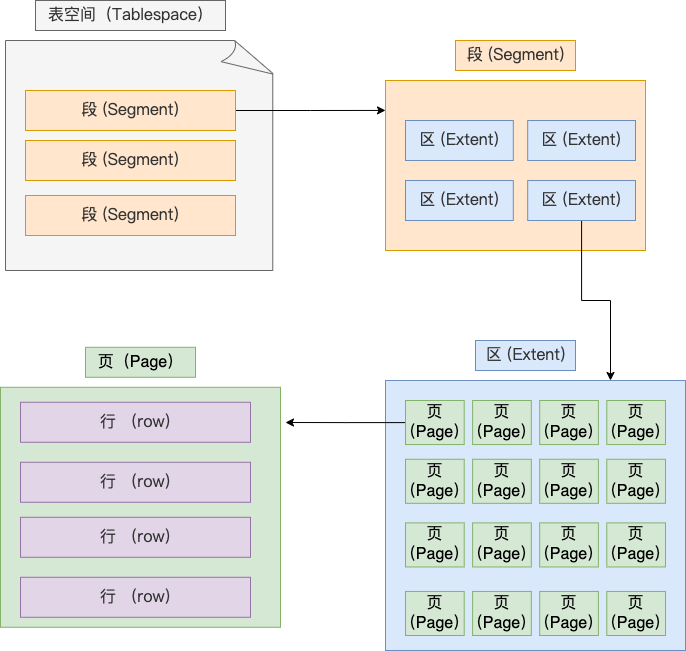

The diagram above was exported from draw.io. Its source (the exported page's mxGraphModel, read from the mxfile embedded in the PNG):
<mxGraphModel dx="1096" dy="683" grid="1" gridSize="10" guides="1" tooltips="1" connect="1" arrows="1" fold="1" page="1" pageScale="1" pageWidth="827" pageHeight="1169" math="0" shadow="0">
  <root>
    <mxCell id="0" />
    <mxCell id="1" parent="0" />
    <mxCell id="1v9pkHRaAY73gTpPJXot-26" value="" style="rounded=0;whiteSpace=wrap;html=1;fontSize=16;fillColor=#dae8fc;strokeColor=#6c8ebf;labelBackgroundColor=none;" vertex="1" parent="1">
      <mxGeometry x="460" y="450" width="300" height="270" as="geometry" />
    </mxCell>
    <mxCell id="1v9pkHRaAY73gTpPJXot-1" value="" style="whiteSpace=wrap;html=1;shape=mxgraph.basic.document;fillColor=#f5f5f5;strokeColor=#666666;fontColor=#333333;labelBackgroundColor=none;" vertex="1" parent="1">
      <mxGeometry x="80" y="110" width="270" height="230" as="geometry" />
    </mxCell>
    <mxCell id="1v9pkHRaAY73gTpPJXot-2" value="表空间（&lt;span style=&quot;color: rgb(51, 51, 51); font-family: &amp;quot;PingFang SC&amp;quot;, Avenir, Tahoma, Arial, &amp;quot;Lantinghei SC&amp;quot;, &amp;quot;Microsoft Yahei&amp;quot;, &amp;quot;Hiragino Sans GB&amp;quot;, &amp;quot;Microsoft Sans Serif&amp;quot;, &amp;quot;WenQuanYi Micro Hei&amp;quot;, Helvetica, sans-serif; font-size: 16px; text-align: start;&quot;&gt;Tablespace&lt;/span&gt;）" style="text;html=1;align=center;verticalAlign=middle;resizable=0;points=[];autosize=1;strokeColor=#666666;fillColor=#f5f5f5;fontSize=16;labelBackgroundColor=none;fontColor=#333333;" vertex="1" parent="1">
      <mxGeometry x="110" y="70" width="190" height="30" as="geometry" />
    </mxCell>
    <mxCell id="1v9pkHRaAY73gTpPJXot-69" style="edgeStyle=orthogonalEdgeStyle;rounded=0;orthogonalLoop=1;jettySize=auto;html=1;entryX=0;entryY=0.176;entryDx=0;entryDy=0;entryPerimeter=0;fontSize=16;labelBackgroundColor=none;" edge="1" parent="1" source="1v9pkHRaAY73gTpPJXot-3" target="1v9pkHRaAY73gTpPJXot-6">
      <mxGeometry relative="1" as="geometry" />
    </mxCell>
    <mxCell id="1v9pkHRaAY73gTpPJXot-3" value="&lt;span style=&quot;color: rgb(51, 51, 51); font-family: &amp;quot;PingFang SC&amp;quot;, Avenir, Tahoma, Arial, &amp;quot;Lantinghei SC&amp;quot;, &amp;quot;Microsoft Yahei&amp;quot;, &amp;quot;Hiragino Sans GB&amp;quot;, &amp;quot;Microsoft Sans Serif&amp;quot;, &amp;quot;WenQuanYi Micro Hei&amp;quot;, Helvetica, sans-serif; text-align: start;&quot;&gt;段 (Segment)&lt;/span&gt;" style="rounded=0;whiteSpace=wrap;html=1;fontSize=16;fillColor=#ffe6cc;strokeColor=#d79b00;labelBackgroundColor=none;" vertex="1" parent="1">
      <mxGeometry x="100" y="160" width="210" height="40" as="geometry" />
    </mxCell>
    <mxCell id="1v9pkHRaAY73gTpPJXot-4" value="&lt;span style=&quot;color: rgb(51, 51, 51); font-family: &amp;quot;PingFang SC&amp;quot;, Avenir, Tahoma, Arial, &amp;quot;Lantinghei SC&amp;quot;, &amp;quot;Microsoft Yahei&amp;quot;, &amp;quot;Hiragino Sans GB&amp;quot;, &amp;quot;Microsoft Sans Serif&amp;quot;, &amp;quot;WenQuanYi Micro Hei&amp;quot;, Helvetica, sans-serif; text-align: start;&quot;&gt;段 (Segment)&lt;/span&gt;" style="rounded=0;whiteSpace=wrap;html=1;fontSize=16;fillColor=#ffe6cc;strokeColor=#d79b00;labelBackgroundColor=none;" vertex="1" parent="1">
      <mxGeometry x="100" y="210" width="210" height="40" as="geometry" />
    </mxCell>
    <mxCell id="1v9pkHRaAY73gTpPJXot-5" value="&lt;span style=&quot;color: rgb(51, 51, 51); font-family: &amp;quot;PingFang SC&amp;quot;, Avenir, Tahoma, Arial, &amp;quot;Lantinghei SC&amp;quot;, &amp;quot;Microsoft Yahei&amp;quot;, &amp;quot;Hiragino Sans GB&amp;quot;, &amp;quot;Microsoft Sans Serif&amp;quot;, &amp;quot;WenQuanYi Micro Hei&amp;quot;, Helvetica, sans-serif; text-align: start;&quot;&gt;段 (Segment)&lt;/span&gt;" style="rounded=0;whiteSpace=wrap;html=1;fontSize=16;fillColor=#ffe6cc;strokeColor=#d79b00;labelBackgroundColor=none;" vertex="1" parent="1">
      <mxGeometry x="100" y="265" width="210" height="40" as="geometry" />
    </mxCell>
    <mxCell id="1v9pkHRaAY73gTpPJXot-6" value="" style="rounded=0;whiteSpace=wrap;html=1;fontSize=16;fillColor=#ffe6cc;strokeColor=#d79b00;labelBackgroundColor=none;" vertex="1" parent="1">
      <mxGeometry x="460" y="150" width="260" height="170" as="geometry" />
    </mxCell>
    <mxCell id="1v9pkHRaAY73gTpPJXot-9" value="&lt;meta charset=&quot;utf-8&quot;&gt;&lt;span style=&quot;color: rgb(51, 51, 51); font-family: &amp;quot;PingFang SC&amp;quot;, Avenir, Tahoma, Arial, &amp;quot;Lantinghei SC&amp;quot;, &amp;quot;Microsoft Yahei&amp;quot;, &amp;quot;Hiragino Sans GB&amp;quot;, &amp;quot;Microsoft Sans Serif&amp;quot;, &amp;quot;WenQuanYi Micro Hei&amp;quot;, Helvetica, sans-serif; font-size: 16px; font-style: normal; font-variant-ligatures: normal; font-variant-caps: normal; font-weight: 400; letter-spacing: normal; orphans: 2; text-align: start; text-indent: 0px; text-transform: none; widows: 2; word-spacing: 0px; -webkit-text-stroke-width: 0px; text-decoration-thickness: initial; text-decoration-style: initial; text-decoration-color: initial; float: none; display: inline !important;&quot;&gt;段 (Segment)&lt;/span&gt;" style="text;html=1;align=center;verticalAlign=middle;resizable=0;points=[];autosize=1;strokeColor=#d79b00;fillColor=#ffe6cc;fontSize=16;labelBackgroundColor=none;" vertex="1" parent="1">
      <mxGeometry x="530" y="110" width="120" height="30" as="geometry" />
    </mxCell>
    <mxCell id="1v9pkHRaAY73gTpPJXot-27" value="&lt;meta charset=&quot;utf-8&quot;&gt;&lt;span style=&quot;color: rgb(51, 51, 51); font-family: &amp;quot;PingFang SC&amp;quot;, Avenir, Tahoma, Arial, &amp;quot;Lantinghei SC&amp;quot;, &amp;quot;Microsoft Yahei&amp;quot;, &amp;quot;Hiragino Sans GB&amp;quot;, &amp;quot;Microsoft Sans Serif&amp;quot;, &amp;quot;WenQuanYi Micro Hei&amp;quot;, Helvetica, sans-serif; font-size: 16px; font-style: normal; font-variant-ligatures: normal; font-variant-caps: normal; font-weight: 400; letter-spacing: normal; orphans: 2; text-align: start; text-indent: 0px; text-transform: none; widows: 2; word-spacing: 0px; -webkit-text-stroke-width: 0px; text-decoration-thickness: initial; text-decoration-style: initial; text-decoration-color: initial; float: none; display: inline !important;&quot;&gt;区 (Extent)&lt;/span&gt;" style="text;html=1;align=center;verticalAlign=middle;resizable=0;points=[];autosize=1;strokeColor=#6c8ebf;fillColor=#dae8fc;fontSize=16;labelBackgroundColor=none;" vertex="1" parent="1">
      <mxGeometry x="550" y="410" width="100" height="30" as="geometry" />
    </mxCell>
    <mxCell id="1v9pkHRaAY73gTpPJXot-71" style="edgeStyle=orthogonalEdgeStyle;rounded=0;orthogonalLoop=1;jettySize=auto;html=1;fontSize=16;labelBackgroundColor=none;" edge="1" parent="1" source="1v9pkHRaAY73gTpPJXot-45">
      <mxGeometry relative="1" as="geometry">
        <mxPoint x="360" y="492" as="targetPoint" />
      </mxGeometry>
    </mxCell>
    <mxCell id="1v9pkHRaAY73gTpPJXot-45" value="页（Page）" style="rounded=0;whiteSpace=wrap;html=1;fontSize=16;fillColor=#d5e8d4;strokeColor=#82b366;labelBackgroundColor=none;" vertex="1" parent="1">
      <mxGeometry x="480" y="470" width="58.70967741935484" height="44.0625" as="geometry" />
    </mxCell>
    <mxCell id="1v9pkHRaAY73gTpPJXot-46" value="页（Page）" style="rounded=0;whiteSpace=wrap;html=1;fontSize=16;fillColor=#d5e8d4;strokeColor=#82b366;labelBackgroundColor=none;" vertex="1" parent="1">
      <mxGeometry x="547.0967741935484" y="470" width="58.70967741935484" height="44.0625" as="geometry" />
    </mxCell>
    <mxCell id="1v9pkHRaAY73gTpPJXot-47" value="页（Page）" style="rounded=0;whiteSpace=wrap;html=1;fontSize=16;fillColor=#d5e8d4;strokeColor=#82b366;labelBackgroundColor=none;" vertex="1" parent="1">
      <mxGeometry x="614.1935483870968" y="470" width="58.70967741935484" height="44.0625" as="geometry" />
    </mxCell>
    <mxCell id="1v9pkHRaAY73gTpPJXot-48" value="页（Page）" style="rounded=0;whiteSpace=wrap;html=1;fontSize=16;fillColor=#d5e8d4;strokeColor=#82b366;labelBackgroundColor=none;" vertex="1" parent="1">
      <mxGeometry x="681.2903225806451" y="470" width="58.70967741935484" height="44.0625" as="geometry" />
    </mxCell>
    <mxCell id="1v9pkHRaAY73gTpPJXot-49" value="页（Page）" style="rounded=0;whiteSpace=wrap;html=1;fontSize=16;fillColor=#d5e8d4;strokeColor=#82b366;labelBackgroundColor=none;" vertex="1" parent="1">
      <mxGeometry x="480" y="528.75" width="58.70967741935484" height="44.0625" as="geometry" />
    </mxCell>
    <mxCell id="1v9pkHRaAY73gTpPJXot-50" value="页（Page）" style="rounded=0;whiteSpace=wrap;html=1;fontSize=16;fillColor=#d5e8d4;strokeColor=#82b366;labelBackgroundColor=none;" vertex="1" parent="1">
      <mxGeometry x="547.0967741935484" y="528.75" width="58.70967741935484" height="44.0625" as="geometry" />
    </mxCell>
    <mxCell id="1v9pkHRaAY73gTpPJXot-51" value="页（Page）" style="rounded=0;whiteSpace=wrap;html=1;fontSize=16;fillColor=#d5e8d4;strokeColor=#82b366;labelBackgroundColor=none;" vertex="1" parent="1">
      <mxGeometry x="614.1935483870968" y="528.75" width="58.70967741935484" height="44.0625" as="geometry" />
    </mxCell>
    <mxCell id="1v9pkHRaAY73gTpPJXot-52" value="页（Page）" style="rounded=0;whiteSpace=wrap;html=1;fontSize=16;fillColor=#d5e8d4;strokeColor=#82b366;labelBackgroundColor=none;" vertex="1" parent="1">
      <mxGeometry x="681.2903225806451" y="528.75" width="58.70967741935484" height="44.0625" as="geometry" />
    </mxCell>
    <mxCell id="1v9pkHRaAY73gTpPJXot-53" value="页（Page）" style="rounded=0;whiteSpace=wrap;html=1;fontSize=16;fillColor=#d5e8d4;strokeColor=#82b366;labelBackgroundColor=none;" vertex="1" parent="1">
      <mxGeometry x="480" y="592.3958333333334" width="58.70967741935484" height="44.0625" as="geometry" />
    </mxCell>
    <mxCell id="1v9pkHRaAY73gTpPJXot-54" value="页（Page）" style="rounded=0;whiteSpace=wrap;html=1;fontSize=16;fillColor=#d5e8d4;strokeColor=#82b366;labelBackgroundColor=none;" vertex="1" parent="1">
      <mxGeometry x="547.0967741935484" y="592.3958333333334" width="58.70967741935484" height="44.0625" as="geometry" />
    </mxCell>
    <mxCell id="1v9pkHRaAY73gTpPJXot-55" value="页（Page）" style="rounded=0;whiteSpace=wrap;html=1;fontSize=16;fillColor=#d5e8d4;strokeColor=#82b366;labelBackgroundColor=none;" vertex="1" parent="1">
      <mxGeometry x="614.1935483870968" y="592.3958333333334" width="58.70967741935484" height="44.0625" as="geometry" />
    </mxCell>
    <mxCell id="1v9pkHRaAY73gTpPJXot-56" value="页（Page）" style="rounded=0;whiteSpace=wrap;html=1;fontSize=16;fillColor=#d5e8d4;strokeColor=#82b366;labelBackgroundColor=none;" vertex="1" parent="1">
      <mxGeometry x="681.2903225806451" y="592.3958333333334" width="58.70967741935484" height="44.0625" as="geometry" />
    </mxCell>
    <mxCell id="1v9pkHRaAY73gTpPJXot-57" value="页（Page）" style="rounded=0;whiteSpace=wrap;html=1;fontSize=16;fillColor=#d5e8d4;strokeColor=#82b366;labelBackgroundColor=none;" vertex="1" parent="1">
      <mxGeometry x="480" y="660.9375" width="58.70967741935484" height="44.0625" as="geometry" />
    </mxCell>
    <mxCell id="1v9pkHRaAY73gTpPJXot-58" value="页（Page）" style="rounded=0;whiteSpace=wrap;html=1;fontSize=16;fillColor=#d5e8d4;strokeColor=#82b366;labelBackgroundColor=none;" vertex="1" parent="1">
      <mxGeometry x="547.0967741935484" y="660.9375" width="58.70967741935484" height="44.0625" as="geometry" />
    </mxCell>
    <mxCell id="1v9pkHRaAY73gTpPJXot-59" value="页（Page）" style="rounded=0;whiteSpace=wrap;html=1;fontSize=16;fillColor=#d5e8d4;strokeColor=#82b366;labelBackgroundColor=none;" vertex="1" parent="1">
      <mxGeometry x="614.1935483870968" y="660.9375" width="58.70967741935484" height="44.0625" as="geometry" />
    </mxCell>
    <mxCell id="1v9pkHRaAY73gTpPJXot-60" value="页（Page）" style="rounded=0;whiteSpace=wrap;html=1;fontSize=16;fillColor=#d5e8d4;strokeColor=#82b366;labelBackgroundColor=none;" vertex="1" parent="1">
      <mxGeometry x="681.2903225806451" y="660.9375" width="58.70967741935484" height="44.0625" as="geometry" />
    </mxCell>
    <mxCell id="1v9pkHRaAY73gTpPJXot-62" value="" style="rounded=0;whiteSpace=wrap;html=1;fontSize=16;fillColor=#d5e8d4;strokeColor=#82b366;labelBackgroundColor=none;" vertex="1" parent="1">
      <mxGeometry x="75" y="456.78" width="280" height="240" as="geometry" />
    </mxCell>
    <mxCell id="1v9pkHRaAY73gTpPJXot-63" value="&lt;meta charset=&quot;utf-8&quot;&gt;&lt;span style=&quot;color: rgb(0, 0, 0); font-family: Helvetica; font-size: 16px; font-style: normal; font-variant-ligatures: normal; font-variant-caps: normal; font-weight: 400; letter-spacing: normal; orphans: 2; text-align: center; text-indent: 0px; text-transform: none; widows: 2; word-spacing: 0px; -webkit-text-stroke-width: 0px; text-decoration-thickness: initial; text-decoration-style: initial; text-decoration-color: initial; float: none; display: inline !important;&quot;&gt;页（Page）&lt;/span&gt;" style="text;html=1;align=center;verticalAlign=middle;resizable=0;points=[];autosize=1;strokeColor=#82b366;fillColor=#d5e8d4;fontSize=16;labelBackgroundColor=none;" vertex="1" parent="1">
      <mxGeometry x="160" y="416.78" width="110" height="30" as="geometry" />
    </mxCell>
    <mxCell id="1v9pkHRaAY73gTpPJXot-64" value="&lt;span style=&quot;color: rgb(51, 51, 51); font-family: &amp;quot;PingFang SC&amp;quot;, Avenir, Tahoma, Arial, &amp;quot;Lantinghei SC&amp;quot;, &amp;quot;Microsoft Yahei&amp;quot;, &amp;quot;Hiragino Sans GB&amp;quot;, &amp;quot;Microsoft Sans Serif&amp;quot;, &amp;quot;WenQuanYi Micro Hei&amp;quot;, Helvetica, sans-serif; text-align: start;&quot;&gt;行 （row)&lt;/span&gt;" style="rounded=0;whiteSpace=wrap;html=1;fontSize=16;fillColor=#e1d5e7;strokeColor=#9673a6;labelBackgroundColor=none;" vertex="1" parent="1">
      <mxGeometry x="95" y="471.78" width="230" height="40" as="geometry" />
    </mxCell>
    <mxCell id="1v9pkHRaAY73gTpPJXot-65" value="&lt;span style=&quot;color: rgb(51, 51, 51); font-family: &amp;quot;PingFang SC&amp;quot;, Avenir, Tahoma, Arial, &amp;quot;Lantinghei SC&amp;quot;, &amp;quot;Microsoft Yahei&amp;quot;, &amp;quot;Hiragino Sans GB&amp;quot;, &amp;quot;Microsoft Sans Serif&amp;quot;, &amp;quot;WenQuanYi Micro Hei&amp;quot;, Helvetica, sans-serif; text-align: start;&quot;&gt;行 （row)&lt;/span&gt;" style="rounded=0;whiteSpace=wrap;html=1;fontSize=16;fillColor=#e1d5e7;strokeColor=#9673a6;labelBackgroundColor=none;" vertex="1" parent="1">
      <mxGeometry x="95" y="531.78" width="230" height="40" as="geometry" />
    </mxCell>
    <mxCell id="1v9pkHRaAY73gTpPJXot-66" value="&lt;span style=&quot;color: rgb(51, 51, 51); font-family: &amp;quot;PingFang SC&amp;quot;, Avenir, Tahoma, Arial, &amp;quot;Lantinghei SC&amp;quot;, &amp;quot;Microsoft Yahei&amp;quot;, &amp;quot;Hiragino Sans GB&amp;quot;, &amp;quot;Microsoft Sans Serif&amp;quot;, &amp;quot;WenQuanYi Micro Hei&amp;quot;, Helvetica, sans-serif; text-align: start;&quot;&gt;行 （row)&lt;/span&gt;" style="rounded=0;whiteSpace=wrap;html=1;fontSize=16;fillColor=#e1d5e7;strokeColor=#9673a6;labelBackgroundColor=none;" vertex="1" parent="1">
      <mxGeometry x="95" y="586.78" width="230" height="40" as="geometry" />
    </mxCell>
    <mxCell id="1v9pkHRaAY73gTpPJXot-67" value="&lt;span style=&quot;color: rgb(51, 51, 51); font-family: &amp;quot;PingFang SC&amp;quot;, Avenir, Tahoma, Arial, &amp;quot;Lantinghei SC&amp;quot;, &amp;quot;Microsoft Yahei&amp;quot;, &amp;quot;Hiragino Sans GB&amp;quot;, &amp;quot;Microsoft Sans Serif&amp;quot;, &amp;quot;WenQuanYi Micro Hei&amp;quot;, Helvetica, sans-serif; text-align: start;&quot;&gt;行 （row)&lt;/span&gt;" style="rounded=0;whiteSpace=wrap;html=1;fontSize=16;fillColor=#e1d5e7;strokeColor=#9673a6;labelBackgroundColor=none;" vertex="1" parent="1">
      <mxGeometry x="95" y="646.78" width="230" height="40" as="geometry" />
    </mxCell>
    <mxCell id="1v9pkHRaAY73gTpPJXot-70" style="edgeStyle=orthogonalEdgeStyle;rounded=0;orthogonalLoop=1;jettySize=auto;html=1;entryX=0.75;entryY=0;entryDx=0;entryDy=0;fontSize=16;exitX=0.5;exitY=1;exitDx=0;exitDy=0;labelBackgroundColor=none;" edge="1" parent="1" source="1v9pkHRaAY73gTpPJXot-19" target="1v9pkHRaAY73gTpPJXot-26">
      <mxGeometry relative="1" as="geometry">
        <mxPoint x="690" y="290" as="sourcePoint" />
      </mxGeometry>
    </mxCell>
    <mxCell id="1v9pkHRaAY73gTpPJXot-16" value="&lt;span style=&quot;color: rgb(51, 51, 51); font-family: &amp;quot;PingFang SC&amp;quot;, Avenir, Tahoma, Arial, &amp;quot;Lantinghei SC&amp;quot;, &amp;quot;Microsoft Yahei&amp;quot;, &amp;quot;Hiragino Sans GB&amp;quot;, &amp;quot;Microsoft Sans Serif&amp;quot;, &amp;quot;WenQuanYi Micro Hei&amp;quot;, Helvetica, sans-serif; text-align: start;&quot;&gt;区 (Extent)&lt;/span&gt;" style="rounded=0;whiteSpace=wrap;html=1;fontSize=16;fillColor=#dae8fc;strokeColor=#6c8ebf;labelBackgroundColor=none;" vertex="1" parent="1">
      <mxGeometry x="480" y="190" width="107.8125" height="40" as="geometry" />
    </mxCell>
    <mxCell id="1v9pkHRaAY73gTpPJXot-17" value="&lt;span style=&quot;color: rgb(51, 51, 51); font-family: &amp;quot;PingFang SC&amp;quot;, Avenir, Tahoma, Arial, &amp;quot;Lantinghei SC&amp;quot;, &amp;quot;Microsoft Yahei&amp;quot;, &amp;quot;Hiragino Sans GB&amp;quot;, &amp;quot;Microsoft Sans Serif&amp;quot;, &amp;quot;WenQuanYi Micro Hei&amp;quot;, Helvetica, sans-serif; text-align: start;&quot;&gt;区 (Extent)&lt;/span&gt;" style="rounded=0;whiteSpace=wrap;html=1;fontSize=16;fillColor=#dae8fc;strokeColor=#6c8ebf;labelBackgroundColor=none;" vertex="1" parent="1">
      <mxGeometry x="602.1875" y="190" width="107.8125" height="40" as="geometry" />
    </mxCell>
    <mxCell id="1v9pkHRaAY73gTpPJXot-18" value="&lt;span style=&quot;color: rgb(51, 51, 51); font-family: &amp;quot;PingFang SC&amp;quot;, Avenir, Tahoma, Arial, &amp;quot;Lantinghei SC&amp;quot;, &amp;quot;Microsoft Yahei&amp;quot;, &amp;quot;Hiragino Sans GB&amp;quot;, &amp;quot;Microsoft Sans Serif&amp;quot;, &amp;quot;WenQuanYi Micro Hei&amp;quot;, Helvetica, sans-serif; text-align: start;&quot;&gt;区 (Extent)&lt;/span&gt;" style="rounded=0;whiteSpace=wrap;html=1;fontSize=16;fillColor=#dae8fc;strokeColor=#6c8ebf;labelBackgroundColor=none;" vertex="1" parent="1">
      <mxGeometry x="480" y="250" width="107.8125" height="40" as="geometry" />
    </mxCell>
    <mxCell id="1v9pkHRaAY73gTpPJXot-19" value="&lt;span style=&quot;color: rgb(51, 51, 51); font-family: &amp;quot;PingFang SC&amp;quot;, Avenir, Tahoma, Arial, &amp;quot;Lantinghei SC&amp;quot;, &amp;quot;Microsoft Yahei&amp;quot;, &amp;quot;Hiragino Sans GB&amp;quot;, &amp;quot;Microsoft Sans Serif&amp;quot;, &amp;quot;WenQuanYi Micro Hei&amp;quot;, Helvetica, sans-serif; text-align: start;&quot;&gt;区 (Extent)&lt;/span&gt;" style="rounded=0;whiteSpace=wrap;html=1;fontSize=16;fillColor=#dae8fc;strokeColor=#6c8ebf;labelBackgroundColor=none;" vertex="1" parent="1">
      <mxGeometry x="602.1875" y="250" width="107.8125" height="40" as="geometry" />
    </mxCell>
  </root>
</mxGraphModel>